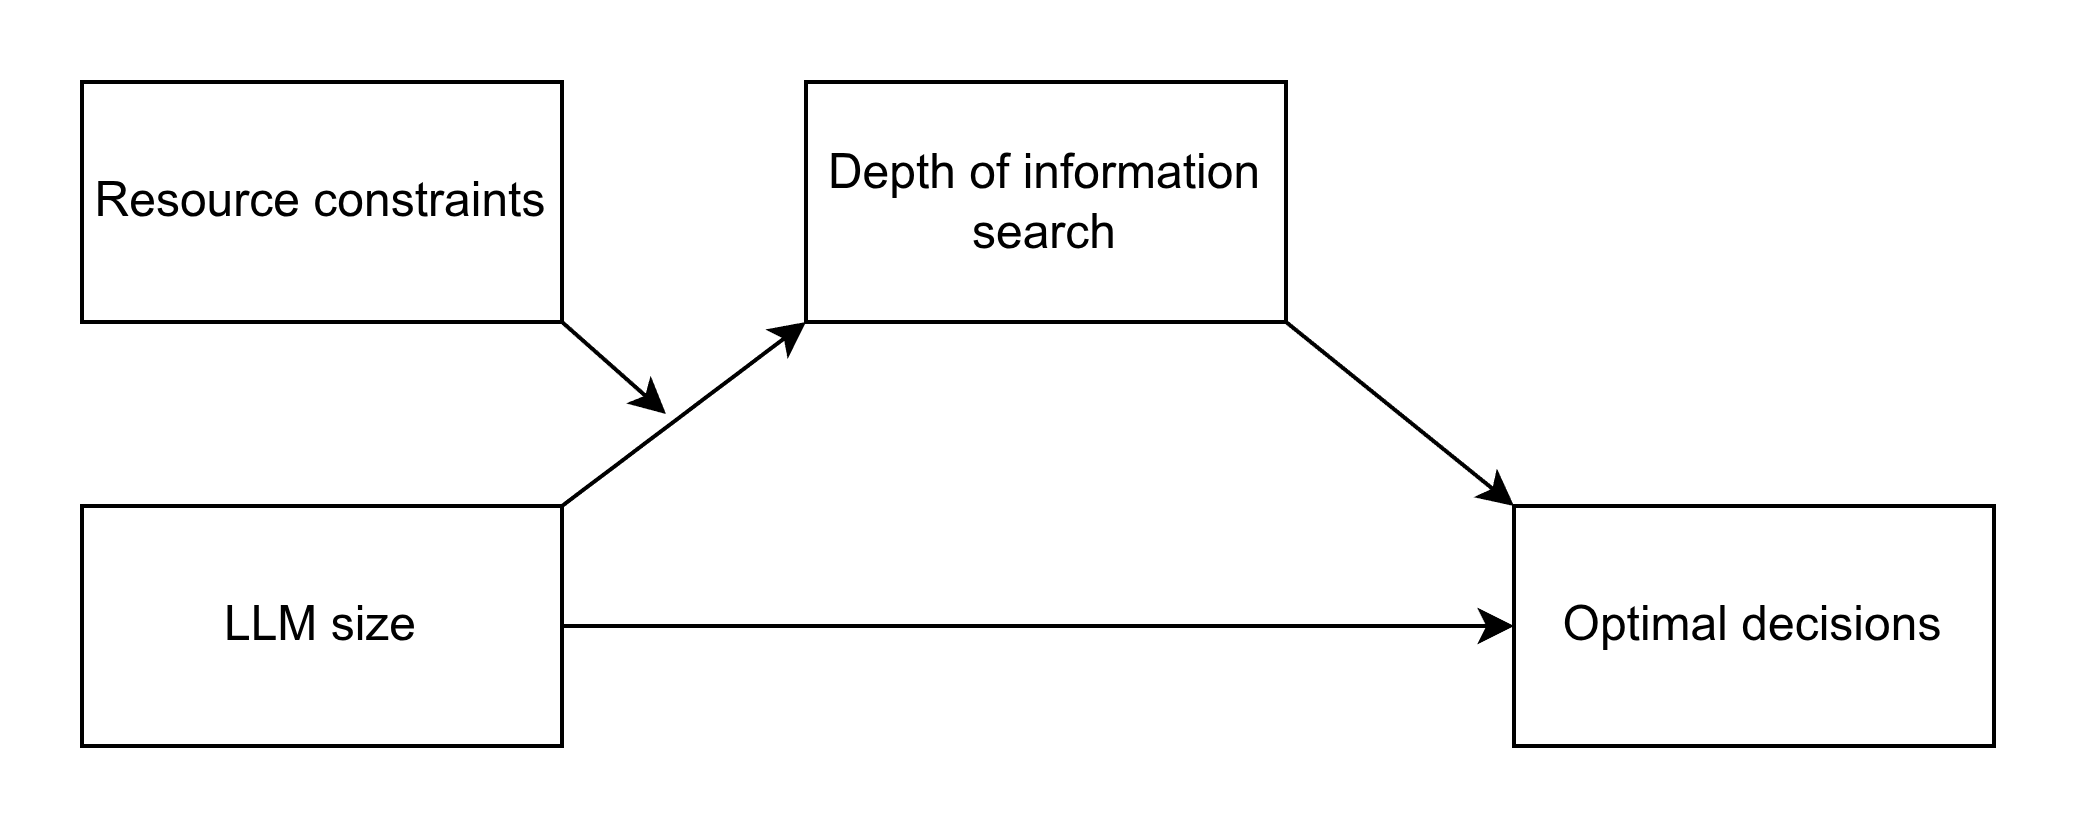

The diagram above was exported from draw.io. Its source (the exported page's mxGraphModel, read from the mxfile embedded in the PNG):
<mxGraphModel dx="1388" dy="1082" grid="1" gridSize="10" guides="1" tooltips="1" connect="1" arrows="1" fold="1" page="1" pageScale="1" pageWidth="1600" pageHeight="900" math="0" shadow="0">
  <root>
    <mxCell id="0" />
    <mxCell id="1" parent="0" />
    <mxCell id="g2I-PKl8xoUts42cZ4cP-1" parent="1" style="rounded=0;whiteSpace=wrap;html=1;" value="Resource constraints" vertex="1">
      <mxGeometry height="60" width="120" x="267" y="324" as="geometry" />
    </mxCell>
    <mxCell id="g2I-PKl8xoUts42cZ4cP-2" parent="1" style="rounded=0;whiteSpace=wrap;html=1;" value="Depth of information search" vertex="1">
      <mxGeometry height="60" width="120" x="448" y="324" as="geometry" />
    </mxCell>
    <mxCell id="g2I-PKl8xoUts42cZ4cP-3" parent="1" style="rounded=0;whiteSpace=wrap;html=1;" value="Optimal decisions" vertex="1">
      <mxGeometry height="60" width="120" x="625" y="430" as="geometry" />
    </mxCell>
    <mxCell id="wz0E2yW3kj_mvXmGgKUQ-13" edge="1" parent="1" source="wz0E2yW3kj_mvXmGgKUQ-1" style="edgeStyle=orthogonalEdgeStyle;rounded=0;orthogonalLoop=1;jettySize=auto;html=1;exitX=1;exitY=0.5;exitDx=0;exitDy=0;entryX=0;entryY=0.5;entryDx=0;entryDy=0;" target="g2I-PKl8xoUts42cZ4cP-3">
      <mxGeometry relative="1" as="geometry" />
    </mxCell>
    <mxCell id="wz0E2yW3kj_mvXmGgKUQ-1" parent="1" style="rounded=0;whiteSpace=wrap;html=1;" value="LLM size" vertex="1">
      <mxGeometry height="60" width="120" x="267" y="430" as="geometry" />
    </mxCell>
    <mxCell id="wz0E2yW3kj_mvXmGgKUQ-7" edge="1" parent="1" source="g2I-PKl8xoUts42cZ4cP-1" style="endArrow=classic;html=1;rounded=0;exitX=1;exitY=1;exitDx=0;exitDy=0;" value="">
      <mxGeometry height="50" relative="1" width="50" as="geometry">
        <mxPoint x="373" y="437" as="sourcePoint" />
        <mxPoint x="413" y="407" as="targetPoint" />
      </mxGeometry>
    </mxCell>
    <mxCell id="wz0E2yW3kj_mvXmGgKUQ-8" edge="1" parent="1" source="g2I-PKl8xoUts42cZ4cP-2" style="endArrow=classic;html=1;rounded=0;exitX=1;exitY=1;exitDx=0;exitDy=0;entryX=0;entryY=0;entryDx=0;entryDy=0;" target="g2I-PKl8xoUts42cZ4cP-3" value="">
      <mxGeometry height="50" relative="1" width="50" as="geometry">
        <mxPoint x="370" y="490" as="sourcePoint" />
        <mxPoint x="520" y="420" as="targetPoint" />
      </mxGeometry>
    </mxCell>
    <mxCell id="wz0E2yW3kj_mvXmGgKUQ-9" edge="1" parent="1" source="wz0E2yW3kj_mvXmGgKUQ-1" style="endArrow=classic;html=1;rounded=0;exitX=1;exitY=0;exitDx=0;exitDy=0;entryX=0;entryY=1;entryDx=0;entryDy=0;" target="g2I-PKl8xoUts42cZ4cP-2" value="">
      <mxGeometry height="50" relative="1" width="50" as="geometry">
        <mxPoint x="308" y="380" as="sourcePoint" />
        <mxPoint x="448" y="330" as="targetPoint" />
      </mxGeometry>
    </mxCell>
  </root>
</mxGraphModel>